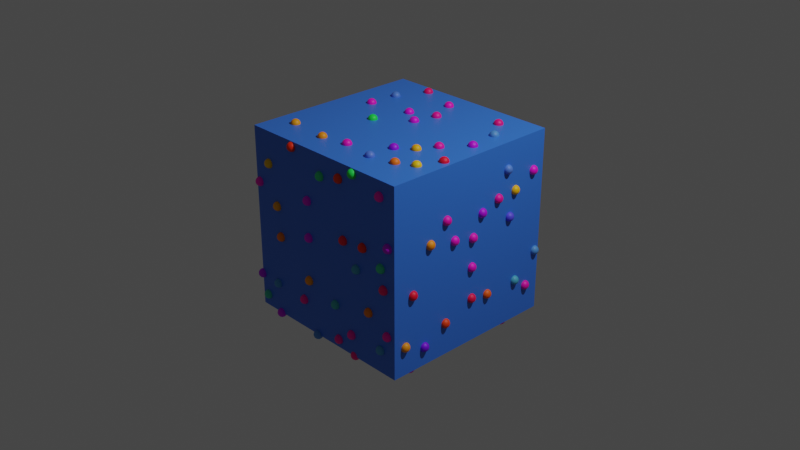 # Source: Chapter13Final.blend  (saved by Blender 3.2.14; exported with 4.5.12 LTS)
import bpy
from mathutils import Matrix  # noqa: F401  (used for matrix-valued properties, if any)

bpy.ops.wm.read_factory_settings(use_empty=True)
scene = bpy.context.scene
scene.name = 'Scene'

# ---- collections
col_collection = bpy.data.collections.new('Collection'); scene.collection.children.link(col_collection)

# ---- materials (node trees are filled in below, after node groups)
mat_multicolor = bpy.data.materials.new('MultiColor')
mat_multicolor.use_transparent_shadow = False
mat_lightblue = bpy.data.materials.new('LightBlue')
mat_lightblue.alpha_threshold = 0.0
mat_lightblue.use_transparent_shadow = False
mat_lightblue.line_color = (0.0, 0.0, 0.0, 1.0)

# ---- node groups
ng_chapter13start = bpy.data.node_groups.new('Chapter13Start', 'GeometryNodeTree')
_s = ng_chapter13start.interface.new_socket(name='Geometry', in_out='OUTPUT', socket_type='NodeSocketGeometry')
_s = ng_chapter13start.interface.new_socket(name='Geometry', in_out='INPUT', socket_type='NodeSocketGeometry')
ng_chapter13start.is_modifier = True
_N = ng_chapter13start.nodes; _L = ng_chapter13start.links
n0 = _N.new('GeometryNodeStoreNamedAttribute'); n0.name = 'Store Named Attribute'; n0.location = (1436, -263)
n0.data_type = 'FLOAT_VECTOR'
n0.domain = 'CORNER'
n0.inputs[2].default_value = 'UVMap'
n1 = _N.new('NodeGroupInput'); n1.name = 'Group Input'; n1.location = (692, 63)
n2 = _N.new('NodeReroute'); n2.name = 'Reroute'; n2.location = (982, -78)
n2.width = 16
n2.socket_idname = 'NodeSocketGeometry'
n3 = _N.new('GeometryNodeDistributePointsOnFaces'); n3.name = 'Distribute Points on Faces'; n3.location = (824, -83)
n3.hide = True
n3.distribute_method = 'POISSON'
n3.use_legacy_normal = True
n3.inputs[2].default_value = 0.2
n4 = _N.new('NodeGroupInput'); n4.name = 'Group Input.002'; n4.location = (653, -40)
n5 = _N.new('GeometryNodeSetPosition'); n5.name = 'Set Position'; n5.location = (1170, -37)
n6 = _N.new('GeometryNodeSetPosition'); n6.name = 'Set Position.002'; n6.location = (1390, -44)
n7 = _N.new('ShaderNodeVectorMath'); n7.name = 'Vector Math.001'; n7.location = (988, -153)
n7.hide = True
n7.operation = 'SUBTRACT'
n7.inputs[1].default_value = (0.5, 0.5, 0.5)
n8 = _N.new('GeometryNodeProximity'); n8.name = 'Geometry Proximity'; n8.location = (1168, -187)
n9 = _N.new('NodeGroupInput'); n9.name = 'Group Input.001'; n9.location = (994, -235)
n10 = _N.new('ShaderNodeMath'); n10.name = 'Math'; n10.location = (644, -145)
n10.operation = 'DIVIDE'
n10.inputs[1].default_value = 30.0
n11 = _N.new('GeometryNodeInputSceneTime'); n11.name = 'Scene Time'; n11.location = (458, -198)
n12 = _N.new('NodeReroute'); n12.name = 'Reroute.001'; n12.location = (1767, 39)
n12.width = 16
n12.socket_idname = 'NodeSocketGeometry'
n13 = _N.new('ShaderNodeTexNoise'); n13.name = 'Noise Texture'; n13.location = (816, -147)
n13.inputs[2].default_value = 15.0
n14 = _N.new('GeometryNodeInstanceOnPoints'); n14.name = 'Instance on Points'; n14.location = (1610, -45)
n15 = _N.new('GeometryNodeMeshIcoSphere'); n15.name = 'Ico Sphere'; n15.location = (1411, -263)
n15.inputs[0].default_value = 0.05
n15.inputs[1].default_value = 3
n16 = _N.new('GeometryNodeSetMaterial'); n16.name = 'Set Material'; n16.location = (1830, -35)
n16.inputs[2].default_value = mat_multicolor
n17 = _N.new('GeometryNodeSetMaterial'); n17.name = 'Set Material.001'; n17.location = (1835, 99)
n17.inputs[2].default_value = mat_lightblue
n18 = _N.new('GeometryNodeJoinGeometry'); n18.name = 'Join Geometry'; n18.location = (2044, 40)
n19 = _N.new('NodeGroupOutput'); n19.name = 'Group Output'; n19.location = (2234, 44)
_L.new(n18.outputs[0], n19.inputs[0])
_L.new(n17.outputs[0], n18.inputs[0])
_L.new(n4.outputs[0], n3.inputs[0])
_L.new(n3.outputs[0], n2.inputs[0])
_L.new(n16.outputs[0], n18.inputs[0])
_L.new(n2.outputs[0], n5.inputs[0])
_L.new(n7.outputs[0], n5.inputs[3])
_L.new(n5.outputs[0], n6.inputs[0])
_L.new(n9.outputs[0], n8.inputs[0])
_L.new(n8.outputs[0], n6.inputs[2])
_L.new(n1.outputs[0], n12.inputs[0])
_L.new(n11.outputs[0], n10.inputs[0])
_L.new(n10.outputs[0], n13.inputs[0])
_L.new(n10.outputs[0], n13.inputs[1])
_L.new(n13.outputs[0], n7.inputs[0])
_L.new(n6.outputs[0], n14.inputs[0])
_L.new(n0.outputs[0], n14.inputs[2])
_L.new(n14.outputs[0], n16.inputs[0])
_L.new(n12.outputs[0], n17.inputs[0])
_L.new(n15.outputs[0], n0.inputs[0])
_L.new(n15.outputs[1], n0.inputs[3])
n19.is_active_output = True

# ---- material node trees
mat_multicolor.use_nodes = True; mat_multicolor.node_tree.nodes.clear()
_N = mat_multicolor.node_tree.nodes; _L = mat_multicolor.node_tree.links
n0 = _N.new('ShaderNodeBsdfPrincipled'); n0.name = 'Principled BSDF'; n0.location = (10, 300)
n0.distribution = 'GGX'
n0.subsurface_method = 'RANDOM_WALK_SKIN'
n0.inputs[3].default_value = 1.45
n0.inputs[27].default_value = (0.0, 0.0, 0.0, 1.0)
n0.inputs[28].default_value = 1.0
n1 = _N.new('ShaderNodeOutputMaterial'); n1.name = 'Material Output'; n1.location = (300, 300)
n2 = _N.new('ShaderNodeObjectInfo'); n2.name = 'Object Info'; n2.location = (-444, 180)
n3 = _N.new('ShaderNodeValToRGB'); n3.name = 'ColorRamp'; n3.location = (-266, 218)
while len(n3.color_ramp.elements) > 1: n3.color_ramp.elements.remove(n3.color_ramp.elements[-1])
n3.color_ramp.elements[0].position = 0.0; n3.color_ramp.elements[0].color = (0.006434, 0.9708, 0.001622, 1.0)
_e = n3.color_ramp.elements.new(0.25); _e.color = (0.1037, 0.0, 1.0, 1.0)
_e = n3.color_ramp.elements.new(0.5); _e.color = (1.0, 0.0002113, 0.6523, 1.0)
_e = n3.color_ramp.elements.new(0.75); _e.color = (1.0, 0.001161, 0.0, 1.0)
_e = n3.color_ramp.elements.new(1.0); _e.color = (1.0, 0.6089, 0.0, 1.0)
_L.new(n0.outputs[0], n1.inputs[0])
_L.new(n2.outputs[5], n3.inputs[0])
_L.new(n3.outputs[0], n0.inputs[0])
n1.is_active_output = True
mat_lightblue.use_nodes = True; mat_lightblue.node_tree.nodes.clear()
_N = mat_lightblue.node_tree.nodes; _L = mat_lightblue.node_tree.links
n0 = _N.new('ShaderNodeOutputMaterial'); n0.name = 'Material Output'; n0.location = (300, 300)
n1 = _N.new('ShaderNodeBsdfPrincipled'); n1.name = 'Principled BSDF'; n1.location = (10, 300)
n1.distribution = 'GGX'
n1.subsurface_method = 'RANDOM_WALK_SKIN'
n1.inputs[0].default_value = (0.03993, 0.1863, 0.8, 1.0)
n1.inputs[2].default_value = 0.4
n1.inputs[3].default_value = 1.45
n1.inputs[27].default_value = (0.0, 0.0, 0.0, 1.0)
n1.inputs[28].default_value = 1.0
_L.new(n1.outputs[0], n0.inputs[0])
n0.is_active_output = True

# ---- world
world_world = bpy.data.worlds.new('World'); scene.world = world_world
world_world.use_nodes = True; world_world.node_tree.nodes.clear()
_N = world_world.node_tree.nodes; _L = world_world.node_tree.links
n0 = _N.new('ShaderNodeOutputWorld'); n0.name = 'World Output'; n0.location = (300, 300)
n1 = _N.new('ShaderNodeBackground'); n1.name = 'Background'; n1.location = (10, 300)
n1.inputs[0].default_value = (0.05088, 0.05088, 0.05088, 1.0)
_L.new(n1.outputs[0], n0.inputs[0])
n0.is_active_output = True
world_world.color = (0.05088, 0.05088, 0.05088)
world_world.use_sun_shadow = False
world_world.sun_shadow_jitter_overblur = 0.0

# ---- cameras
cam_camera = bpy.data.cameras.new('Camera')
cam_camera.clip_end = 100.0
cam_camera.ortho_scale = 7.314

# ---- lights
light_light = bpy.data.lights.new('Light', 'POINT')
light_light.transmission_factor = 0.0
light_light.energy = 1000.0
light_light.shadow_soft_size = 0.1
light_light.shadow_maximum_resolution = 0.006
light_light.use_absolute_resolution = True

# ---- meshes
me_cube = bpy.data.meshes.new('Cube')
me_cube.from_pydata([(1.0, 1.0, 1.0), (1.0, 1.0, -1.0), (1.0, -1.0, 1.0), (1.0, -1.0, -1.0), (-1.0, 1.0, 1.0), (-1.0, 1.0, -1.0), (-1.0, -1.0, 1.0), (-1.0, -1.0, -1.0)], [], [(0, 4, 6, 2), (3, 2, 6, 7), (7, 6, 4, 5), (5, 1, 3, 7), (1, 0, 2, 3), (5, 4, 0, 1)])
_uv = me_cube.uv_layers.new(name='UVMap')
_uv.uv.foreach_set('vector', [0.625, 0.5, 0.875, 0.5, 0.875, 0.75, 0.625, 0.75, 0.375, 0.75, 0.625, 0.75, 0.625, 1.0, 0.375, 1.0, 0.375, 0.0, 0.625, 0.0, 0.625, 0.25, 0.375, 0.25, 0.125, 0.5, 0.375, 0.5, 0.375, 0.75, 0.125, 0.75, 0.375, 0.5, 0.625, 0.5, 0.625, 0.75, 0.375, 0.75, 0.375, 0.25, 0.625, 0.25, 0.625, 0.5, 0.375, 0.5])
me_cube.use_mirror_vertex_groups = False
me_cube.update()

# ---- objects
ob_cube = bpy.data.objects.new('Cube', me_cube)
ob_light = bpy.data.objects.new('Light', light_light)
ob_camera = bpy.data.objects.new('Camera', cam_camera)

# ---- transforms, parenting, visibility, modifiers, constraints
ob_cube.location = (0.0, 0.0, 0.0)
ob_cube.lock_rotations_4d = False
ob_cube.empty_display_type = 'ARROWS'
ob_cube.lineart.crease_threshold = 0.0
_m = ob_cube.modifiers.new('GeometryNodes', 'NODES')
_m.node_group = ng_chapter13start
ob_light.location = (4.076, 1.005, 5.904)
ob_light.rotation_euler = (0.6503, 0.05522, 1.866)
ob_light.lock_rotations_4d = False
ob_light.empty_display_type = 'ARROWS'
ob_light.color = (0.0, 0.0, 0.0, 0.0)
ob_light.lineart.crease_threshold = 0.0
ob_camera.location = (7.359, -6.926, 4.958)
ob_camera.rotation_euler = (1.109, 0.0, 0.8149)
ob_camera.lock_rotations_4d = False
ob_camera.empty_display_type = 'ARROWS'
ob_camera.color = (0.0, 0.0, 0.0, 0.0)
ob_camera.display_type = 'WIRE'
ob_camera.lineart.crease_threshold = 0.0

# ---- collection membership
col_collection.objects.link(ob_cube)
col_collection.objects.link(ob_light)
col_collection.objects.link(ob_camera)

# ---- scene / render settings (as saved in the file)
scene.camera = ob_camera
scene.frame_start = 1; scene.frame_end = 500; scene.frame_set(16)
scene.render.engine = 'BLENDER_EEVEE_NEXT'
scene.cycles.sampling_pattern = 'TABULATED_SOBOL'
scene.cycles.use_light_tree = False
scene.eevee.use_gtao = True
scene.eevee.use_raytracing = True
scene.view_settings.view_transform = 'Filmic'
bpy.context.view_layer.update()
